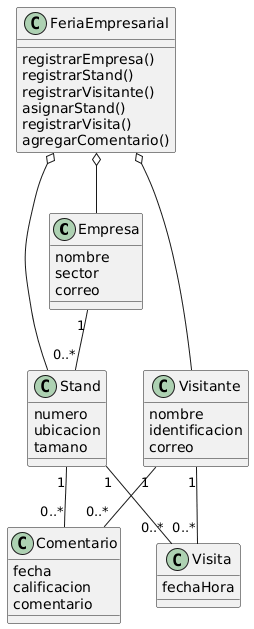

The diagram above was rendered by PlantUML. Its source (embedded in the PNG):
@startuml
class Empresa {
 nombre
 sector
 correo
}

class Stand {
 numero
 ubicacion
 tamano
}

class Visitante {
 nombre
 identificacion
 correo
}

class Comentario {
 fecha
 calificacion
 comentario
}

class Visita {
 fechaHora
}

class FeriaEmpresarial {
 registrarEmpresa()
 registrarStand()
 registrarVisitante()
 asignarStand()
 registrarVisita()
 agregarComentario()
}

Empresa "1" -- "0..*" Stand
Stand "1" -- "0..*" Comentario
Visitante "1" -- "0..*" Comentario

Visitante "1" -- "0..*" Visita
Stand "1" -- "0..*" Visita

FeriaEmpresarial o-- Empresa
FeriaEmpresarial o-- Stand
FeriaEmpresarial o-- Visitante
@enduml